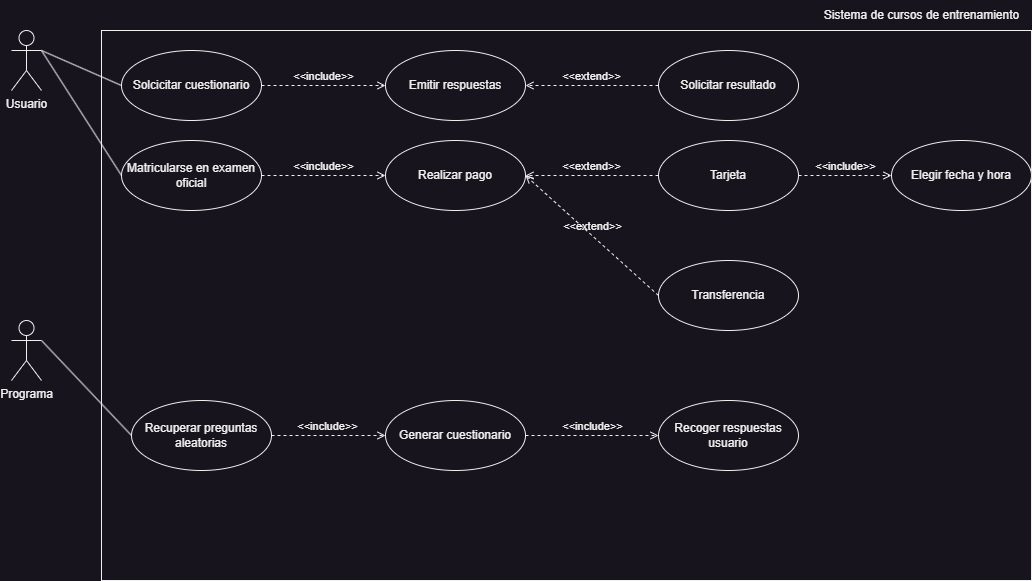

The diagram above was exported from draw.io. Its source (the exported page's mxGraphModel, read from the mxfile embedded in the PNG):
<mxGraphModel dx="1678" dy="984" grid="1" gridSize="10" guides="1" tooltips="1" connect="1" arrows="1" fold="1" page="1" pageScale="1" pageWidth="827" pageHeight="1169" math="0" shadow="0">
  <root>
    <mxCell id="0" />
    <mxCell id="1" parent="0" />
    <mxCell id="8mp85EiAqP2YCafliV72-4" value="" style="rounded=0;whiteSpace=wrap;html=1;fillColor=none;" vertex="1" parent="1">
      <mxGeometry x="130" y="340" width="930" height="550" as="geometry" />
    </mxCell>
    <mxCell id="8mp85EiAqP2YCafliV72-2" value="Usuario" style="shape=umlActor;verticalLabelPosition=bottom;verticalAlign=top;html=1;" vertex="1" parent="1">
      <mxGeometry x="40" y="340" width="30" height="60" as="geometry" />
    </mxCell>
    <mxCell id="8mp85EiAqP2YCafliV72-3" value="Sistema de cursos de entrenamiento" style="text;html=1;align=center;verticalAlign=middle;resizable=0;points=[];autosize=1;strokeColor=none;fillColor=none;" vertex="1" parent="1">
      <mxGeometry x="840" y="310" width="220" height="30" as="geometry" />
    </mxCell>
    <mxCell id="8mp85EiAqP2YCafliV72-5" value="Programa" style="shape=umlActor;verticalLabelPosition=bottom;verticalAlign=top;html=1;" vertex="1" parent="1">
      <mxGeometry x="40" y="630" width="30" height="60" as="geometry" />
    </mxCell>
    <mxCell id="8mp85EiAqP2YCafliV72-6" value="Solcicitar cuestionario" style="ellipse;whiteSpace=wrap;html=1;" vertex="1" parent="1">
      <mxGeometry x="150" y="360" width="140" height="70" as="geometry" />
    </mxCell>
    <mxCell id="8mp85EiAqP2YCafliV72-7" value="Recuperar preguntas aleatorias" style="ellipse;whiteSpace=wrap;html=1;" vertex="1" parent="1">
      <mxGeometry x="160" y="710" width="140" height="70" as="geometry" />
    </mxCell>
    <mxCell id="8mp85EiAqP2YCafliV72-8" value="Generar cuestionario" style="ellipse;whiteSpace=wrap;html=1;" vertex="1" parent="1">
      <mxGeometry x="414" y="710" width="140" height="70" as="geometry" />
    </mxCell>
    <mxCell id="8mp85EiAqP2YCafliV72-9" value="Recoger respuestas usuario" style="ellipse;whiteSpace=wrap;html=1;" vertex="1" parent="1">
      <mxGeometry x="687" y="710" width="140" height="70" as="geometry" />
    </mxCell>
    <mxCell id="8mp85EiAqP2YCafliV72-10" value="Emitir respuestas" style="ellipse;whiteSpace=wrap;html=1;" vertex="1" parent="1">
      <mxGeometry x="414" y="360" width="140" height="70" as="geometry" />
    </mxCell>
    <mxCell id="8mp85EiAqP2YCafliV72-11" value="Solicitar resultado" style="ellipse;whiteSpace=wrap;html=1;" vertex="1" parent="1">
      <mxGeometry x="687" y="360" width="140" height="70" as="geometry" />
    </mxCell>
    <mxCell id="8mp85EiAqP2YCafliV72-12" value="Matricularse en examen oficial" style="ellipse;whiteSpace=wrap;html=1;" vertex="1" parent="1">
      <mxGeometry x="150" y="450" width="140" height="70" as="geometry" />
    </mxCell>
    <mxCell id="8mp85EiAqP2YCafliV72-13" value="Realizar pago" style="ellipse;whiteSpace=wrap;html=1;" vertex="1" parent="1">
      <mxGeometry x="414" y="450" width="140" height="70" as="geometry" />
    </mxCell>
    <mxCell id="8mp85EiAqP2YCafliV72-14" value="Tarjeta" style="ellipse;whiteSpace=wrap;html=1;" vertex="1" parent="1">
      <mxGeometry x="687" y="450" width="140" height="70" as="geometry" />
    </mxCell>
    <mxCell id="8mp85EiAqP2YCafliV72-15" value="Transferencia" style="ellipse;whiteSpace=wrap;html=1;" vertex="1" parent="1">
      <mxGeometry x="687" y="570" width="140" height="70" as="geometry" />
    </mxCell>
    <mxCell id="8mp85EiAqP2YCafliV72-16" value="Elegir fecha y hora" style="ellipse;whiteSpace=wrap;html=1;" vertex="1" parent="1">
      <mxGeometry x="920" y="450" width="140" height="70" as="geometry" />
    </mxCell>
    <mxCell id="8mp85EiAqP2YCafliV72-18" value="" style="endArrow=none;html=1;rounded=0;exitX=1;exitY=0.3333333333333333;exitDx=0;exitDy=0;exitPerimeter=0;entryX=0;entryY=0.5;entryDx=0;entryDy=0;" edge="1" parent="1" source="8mp85EiAqP2YCafliV72-2" target="8mp85EiAqP2YCafliV72-6">
      <mxGeometry width="50" height="50" relative="1" as="geometry">
        <mxPoint x="280" y="500" as="sourcePoint" />
        <mxPoint x="330" y="450" as="targetPoint" />
      </mxGeometry>
    </mxCell>
    <mxCell id="8mp85EiAqP2YCafliV72-19" value="" style="endArrow=none;html=1;rounded=0;exitX=1;exitY=0.3333333333333333;exitDx=0;exitDy=0;exitPerimeter=0;entryX=0;entryY=0.5;entryDx=0;entryDy=0;" edge="1" parent="1" source="8mp85EiAqP2YCafliV72-2" target="8mp85EiAqP2YCafliV72-12">
      <mxGeometry width="50" height="50" relative="1" as="geometry">
        <mxPoint x="80" y="370" as="sourcePoint" />
        <mxPoint x="160" y="405" as="targetPoint" />
      </mxGeometry>
    </mxCell>
    <mxCell id="8mp85EiAqP2YCafliV72-20" value="" style="endArrow=none;html=1;rounded=0;exitX=1;exitY=0.3333333333333333;exitDx=0;exitDy=0;exitPerimeter=0;entryX=0;entryY=0.5;entryDx=0;entryDy=0;" edge="1" parent="1" source="8mp85EiAqP2YCafliV72-5" target="8mp85EiAqP2YCafliV72-7">
      <mxGeometry width="50" height="50" relative="1" as="geometry">
        <mxPoint x="80" y="370" as="sourcePoint" />
        <mxPoint x="160" y="495" as="targetPoint" />
      </mxGeometry>
    </mxCell>
    <mxCell id="8mp85EiAqP2YCafliV72-21" value="&amp;lt;&amp;lt;extend&amp;gt;&amp;gt;" style="html=1;verticalAlign=bottom;labelBackgroundColor=none;endArrow=open;endFill=0;dashed=1;rounded=0;entryX=1;entryY=0.5;entryDx=0;entryDy=0;exitX=0;exitY=0.5;exitDx=0;exitDy=0;" edge="1" parent="1" source="8mp85EiAqP2YCafliV72-11" target="8mp85EiAqP2YCafliV72-10">
      <mxGeometry width="160" relative="1" as="geometry">
        <mxPoint x="640" y="430" as="sourcePoint" />
        <mxPoint x="790" y="430" as="targetPoint" />
      </mxGeometry>
    </mxCell>
    <mxCell id="8mp85EiAqP2YCafliV72-22" value="&amp;lt;&amp;lt;extend&amp;gt;&amp;gt;" style="html=1;verticalAlign=bottom;labelBackgroundColor=none;endArrow=open;endFill=0;dashed=1;rounded=0;entryX=1;entryY=0.5;entryDx=0;entryDy=0;exitX=0;exitY=0.5;exitDx=0;exitDy=0;" edge="1" parent="1" source="8mp85EiAqP2YCafliV72-14" target="8mp85EiAqP2YCafliV72-13">
      <mxGeometry width="160" relative="1" as="geometry">
        <mxPoint x="697" y="405" as="sourcePoint" />
        <mxPoint x="564" y="405" as="targetPoint" />
      </mxGeometry>
    </mxCell>
    <mxCell id="8mp85EiAqP2YCafliV72-23" value="&amp;lt;&amp;lt;extend&amp;gt;&amp;gt;" style="html=1;verticalAlign=bottom;labelBackgroundColor=none;endArrow=open;endFill=0;dashed=1;rounded=0;entryX=1;entryY=0.5;entryDx=0;entryDy=0;exitX=0;exitY=0.5;exitDx=0;exitDy=0;" edge="1" parent="1" source="8mp85EiAqP2YCafliV72-15" target="8mp85EiAqP2YCafliV72-13">
      <mxGeometry width="160" relative="1" as="geometry">
        <mxPoint x="520" y="495" as="sourcePoint" />
        <mxPoint x="494" y="495" as="targetPoint" />
      </mxGeometry>
    </mxCell>
    <mxCell id="8mp85EiAqP2YCafliV72-24" value="&amp;lt;&amp;lt;include&amp;gt;&amp;gt;" style="html=1;verticalAlign=bottom;labelBackgroundColor=none;endArrow=open;endFill=0;dashed=1;rounded=0;exitX=1;exitY=0.5;exitDx=0;exitDy=0;entryX=0;entryY=0.5;entryDx=0;entryDy=0;" edge="1" parent="1" source="8mp85EiAqP2YCafliV72-6" target="8mp85EiAqP2YCafliV72-10">
      <mxGeometry width="160" relative="1" as="geometry">
        <mxPoint x="630" y="540" as="sourcePoint" />
        <mxPoint x="790" y="540" as="targetPoint" />
      </mxGeometry>
    </mxCell>
    <mxCell id="8mp85EiAqP2YCafliV72-25" value="&amp;lt;&amp;lt;include&amp;gt;&amp;gt;" style="html=1;verticalAlign=bottom;labelBackgroundColor=none;endArrow=open;endFill=0;dashed=1;rounded=0;exitX=1;exitY=0.5;exitDx=0;exitDy=0;entryX=0;entryY=0.5;entryDx=0;entryDy=0;" edge="1" parent="1" source="8mp85EiAqP2YCafliV72-12" target="8mp85EiAqP2YCafliV72-13">
      <mxGeometry width="160" relative="1" as="geometry">
        <mxPoint x="300" y="405" as="sourcePoint" />
        <mxPoint x="424" y="405" as="targetPoint" />
      </mxGeometry>
    </mxCell>
    <mxCell id="8mp85EiAqP2YCafliV72-26" value="&amp;lt;&amp;lt;include&amp;gt;&amp;gt;" style="html=1;verticalAlign=bottom;labelBackgroundColor=none;endArrow=open;endFill=0;dashed=1;rounded=0;exitX=1;exitY=0.5;exitDx=0;exitDy=0;entryX=0;entryY=0.5;entryDx=0;entryDy=0;" edge="1" parent="1" source="8mp85EiAqP2YCafliV72-14" target="8mp85EiAqP2YCafliV72-16">
      <mxGeometry width="160" relative="1" as="geometry">
        <mxPoint x="300" y="495" as="sourcePoint" />
        <mxPoint x="424" y="495" as="targetPoint" />
      </mxGeometry>
    </mxCell>
    <mxCell id="8mp85EiAqP2YCafliV72-27" value="&amp;lt;&amp;lt;include&amp;gt;&amp;gt;" style="html=1;verticalAlign=bottom;labelBackgroundColor=none;endArrow=open;endFill=0;dashed=1;rounded=0;exitX=1;exitY=0.5;exitDx=0;exitDy=0;entryX=0;entryY=0.5;entryDx=0;entryDy=0;" edge="1" parent="1" source="8mp85EiAqP2YCafliV72-7" target="8mp85EiAqP2YCafliV72-8">
      <mxGeometry width="160" relative="1" as="geometry">
        <mxPoint x="310" y="505" as="sourcePoint" />
        <mxPoint x="434" y="505" as="targetPoint" />
      </mxGeometry>
    </mxCell>
    <mxCell id="8mp85EiAqP2YCafliV72-28" value="&amp;lt;&amp;lt;include&amp;gt;&amp;gt;" style="html=1;verticalAlign=bottom;labelBackgroundColor=none;endArrow=open;endFill=0;dashed=1;rounded=0;exitX=1;exitY=0.5;exitDx=0;exitDy=0;entryX=0;entryY=0.5;entryDx=0;entryDy=0;" edge="1" parent="1" source="8mp85EiAqP2YCafliV72-8" target="8mp85EiAqP2YCafliV72-9">
      <mxGeometry width="160" relative="1" as="geometry">
        <mxPoint x="310" y="755" as="sourcePoint" />
        <mxPoint x="350" y="755" as="targetPoint" />
      </mxGeometry>
    </mxCell>
  </root>
</mxGraphModel>